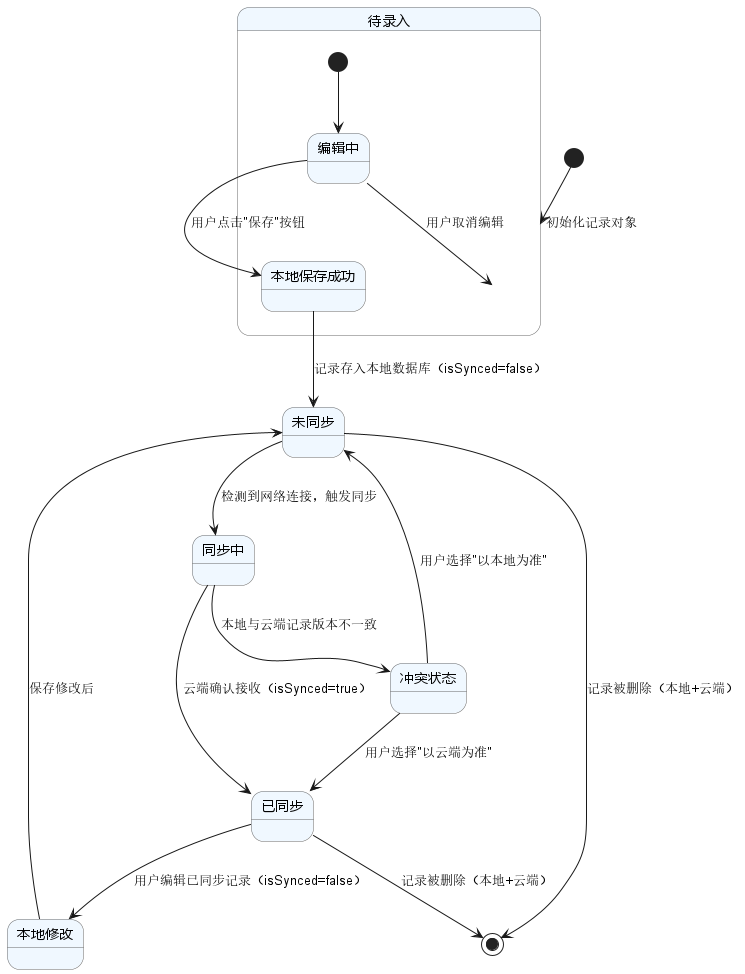

The diagram above was rendered by PlantUML. Its source (embedded in the PNG):
@startuml 状态图
' 状态图配置
skinparam state {
  BackgroundColor #F0F8FF
  BorderColor #666666
  FontName 微软雅黑
}

' 初始状态与终止状态
[*] --> 待录入 : 初始化记录对象

' 核心状态及转换
state 待录入 {
  [*] --> 编辑中
  编辑中 --> 本地保存成功 : 用户点击"保存"按钮
  编辑中 --> 待录入 : 用户取消编辑
}

本地保存成功 --> 未同步 : 记录存入本地数据库（isSynced=false）
未同步 --> 同步中 : 检测到网络连接，触发同步
同步中 --> 已同步 : 云端确认接收（isSynced=true）
同步中 --> 冲突状态 : 本地与云端记录版本不一致

冲突状态 --> 未同步 : 用户选择"以本地为准"
冲突状态 --> 已同步 : 用户选择"以云端为准"

已同步 --> 本地修改 : 用户编辑已同步记录（isSynced=false）
本地修改 --> 未同步 : 保存修改后

' 终止状态
未同步 --> [*] : 记录被删除（本地+云端）
已同步 --> [*] : 记录被删除（本地+云端）
@enduml